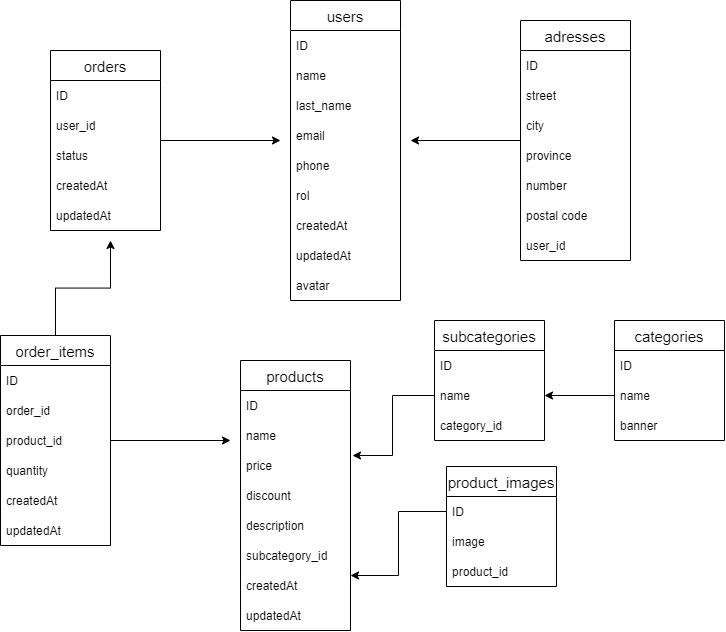

The diagram above was exported from draw.io. Its source (the exported page's mxGraphModel, read from the mxfile embedded in the PNG):
<mxGraphModel dx="1264" dy="694" grid="1" gridSize="12" guides="1" tooltips="1" connect="1" arrows="1" fold="1" page="1" pageScale="1" pageWidth="850" pageHeight="1100" math="0" shadow="0" extFonts="Permanent Marker^https://fonts.googleapis.com/css?family=Permanent+Marker">
  <root>
    <mxCell id="0" />
    <mxCell id="1" parent="0" />
    <mxCell id="VUZHbczYcJiD97tZfWm3-8" value="users" style="swimlane;fontStyle=0;childLayout=stackLayout;horizontal=1;startSize=30;horizontalStack=0;resizeParent=1;resizeParentMax=0;resizeLast=0;collapsible=1;marginBottom=0;fontSize=15;" vertex="1" parent="1">
      <mxGeometry x="360" y="170" width="110" height="300" as="geometry" />
    </mxCell>
    <mxCell id="VUZHbczYcJiD97tZfWm3-9" value="ID" style="text;strokeColor=none;fillColor=none;align=left;verticalAlign=middle;spacingLeft=4;spacingRight=4;overflow=hidden;points=[[0,0.5],[1,0.5]];portConstraint=eastwest;rotatable=0;" vertex="1" parent="VUZHbczYcJiD97tZfWm3-8">
      <mxGeometry y="30" width="110" height="30" as="geometry" />
    </mxCell>
    <mxCell id="VUZHbczYcJiD97tZfWm3-10" value="name    " style="text;strokeColor=none;fillColor=none;align=left;verticalAlign=middle;spacingLeft=4;spacingRight=4;overflow=hidden;points=[[0,0.5],[1,0.5]];portConstraint=eastwest;rotatable=0;" vertex="1" parent="VUZHbczYcJiD97tZfWm3-8">
      <mxGeometry y="60" width="110" height="30" as="geometry" />
    </mxCell>
    <mxCell id="VUZHbczYcJiD97tZfWm3-11" value="last_name" style="text;strokeColor=none;fillColor=none;align=left;verticalAlign=middle;spacingLeft=4;spacingRight=4;overflow=hidden;points=[[0,0.5],[1,0.5]];portConstraint=eastwest;rotatable=0;" vertex="1" parent="VUZHbczYcJiD97tZfWm3-8">
      <mxGeometry y="90" width="110" height="30" as="geometry" />
    </mxCell>
    <mxCell id="VUZHbczYcJiD97tZfWm3-13" value="email" style="text;strokeColor=none;fillColor=none;align=left;verticalAlign=middle;spacingLeft=4;spacingRight=4;overflow=hidden;points=[[0,0.5],[1,0.5]];portConstraint=eastwest;rotatable=0;" vertex="1" parent="VUZHbczYcJiD97tZfWm3-8">
      <mxGeometry y="120" width="110" height="30" as="geometry" />
    </mxCell>
    <mxCell id="VUZHbczYcJiD97tZfWm3-14" value="phone" style="text;strokeColor=none;fillColor=none;align=left;verticalAlign=middle;spacingLeft=4;spacingRight=4;overflow=hidden;points=[[0,0.5],[1,0.5]];portConstraint=eastwest;rotatable=0;" vertex="1" parent="VUZHbczYcJiD97tZfWm3-8">
      <mxGeometry y="150" width="110" height="30" as="geometry" />
    </mxCell>
    <mxCell id="VUZHbczYcJiD97tZfWm3-15" value="rol" style="text;strokeColor=none;fillColor=none;align=left;verticalAlign=middle;spacingLeft=4;spacingRight=4;overflow=hidden;points=[[0,0.5],[1,0.5]];portConstraint=eastwest;rotatable=0;" vertex="1" parent="VUZHbczYcJiD97tZfWm3-8">
      <mxGeometry y="180" width="110" height="30" as="geometry" />
    </mxCell>
    <mxCell id="VUZHbczYcJiD97tZfWm3-16" value="createdAt" style="text;strokeColor=none;fillColor=none;align=left;verticalAlign=middle;spacingLeft=4;spacingRight=4;overflow=hidden;points=[[0,0.5],[1,0.5]];portConstraint=eastwest;rotatable=0;" vertex="1" parent="VUZHbczYcJiD97tZfWm3-8">
      <mxGeometry y="210" width="110" height="30" as="geometry" />
    </mxCell>
    <mxCell id="VUZHbczYcJiD97tZfWm3-17" value="updatedAt" style="text;strokeColor=none;fillColor=none;align=left;verticalAlign=middle;spacingLeft=4;spacingRight=4;overflow=hidden;points=[[0,0.5],[1,0.5]];portConstraint=eastwest;rotatable=0;" vertex="1" parent="VUZHbczYcJiD97tZfWm3-8">
      <mxGeometry y="240" width="110" height="30" as="geometry" />
    </mxCell>
    <mxCell id="VUZHbczYcJiD97tZfWm3-18" value="avatar" style="text;strokeColor=none;fillColor=none;align=left;verticalAlign=middle;spacingLeft=4;spacingRight=4;overflow=hidden;points=[[0,0.5],[1,0.5]];portConstraint=eastwest;rotatable=0;" vertex="1" parent="VUZHbczYcJiD97tZfWm3-8">
      <mxGeometry y="270" width="110" height="30" as="geometry" />
    </mxCell>
    <mxCell id="VUZHbczYcJiD97tZfWm3-20" value="products" style="swimlane;fontStyle=0;childLayout=stackLayout;horizontal=1;startSize=30;horizontalStack=0;resizeParent=1;resizeParentMax=0;resizeLast=0;collapsible=1;marginBottom=0;fontSize=15;" vertex="1" parent="1">
      <mxGeometry x="310" y="530" width="110" height="270" as="geometry" />
    </mxCell>
    <mxCell id="VUZHbczYcJiD97tZfWm3-21" value="ID" style="text;strokeColor=none;fillColor=none;align=left;verticalAlign=middle;spacingLeft=4;spacingRight=4;overflow=hidden;points=[[0,0.5],[1,0.5]];portConstraint=eastwest;rotatable=0;" vertex="1" parent="VUZHbczYcJiD97tZfWm3-20">
      <mxGeometry y="30" width="110" height="30" as="geometry" />
    </mxCell>
    <mxCell id="VUZHbczYcJiD97tZfWm3-22" value="name    " style="text;strokeColor=none;fillColor=none;align=left;verticalAlign=middle;spacingLeft=4;spacingRight=4;overflow=hidden;points=[[0,0.5],[1,0.5]];portConstraint=eastwest;rotatable=0;" vertex="1" parent="VUZHbczYcJiD97tZfWm3-20">
      <mxGeometry y="60" width="110" height="30" as="geometry" />
    </mxCell>
    <mxCell id="VUZHbczYcJiD97tZfWm3-23" value="price" style="text;strokeColor=none;fillColor=none;align=left;verticalAlign=middle;spacingLeft=4;spacingRight=4;overflow=hidden;points=[[0,0.5],[1,0.5]];portConstraint=eastwest;rotatable=0;" vertex="1" parent="VUZHbczYcJiD97tZfWm3-20">
      <mxGeometry y="90" width="110" height="30" as="geometry" />
    </mxCell>
    <mxCell id="VUZHbczYcJiD97tZfWm3-24" value="discount" style="text;strokeColor=none;fillColor=none;align=left;verticalAlign=middle;spacingLeft=4;spacingRight=4;overflow=hidden;points=[[0,0.5],[1,0.5]];portConstraint=eastwest;rotatable=0;" vertex="1" parent="VUZHbczYcJiD97tZfWm3-20">
      <mxGeometry y="120" width="110" height="30" as="geometry" />
    </mxCell>
    <mxCell id="VUZHbczYcJiD97tZfWm3-25" value="description" style="text;strokeColor=none;fillColor=none;align=left;verticalAlign=middle;spacingLeft=4;spacingRight=4;overflow=hidden;points=[[0,0.5],[1,0.5]];portConstraint=eastwest;rotatable=0;" vertex="1" parent="VUZHbczYcJiD97tZfWm3-20">
      <mxGeometry y="150" width="110" height="30" as="geometry" />
    </mxCell>
    <mxCell id="VUZHbczYcJiD97tZfWm3-26" value="subcategory_id" style="text;strokeColor=none;fillColor=none;align=left;verticalAlign=middle;spacingLeft=4;spacingRight=4;overflow=hidden;points=[[0,0.5],[1,0.5]];portConstraint=eastwest;rotatable=0;" vertex="1" parent="VUZHbczYcJiD97tZfWm3-20">
      <mxGeometry y="180" width="110" height="30" as="geometry" />
    </mxCell>
    <mxCell id="VUZHbczYcJiD97tZfWm3-27" value="createdAt" style="text;strokeColor=none;fillColor=none;align=left;verticalAlign=middle;spacingLeft=4;spacingRight=4;overflow=hidden;points=[[0,0.5],[1,0.5]];portConstraint=eastwest;rotatable=0;" vertex="1" parent="VUZHbczYcJiD97tZfWm3-20">
      <mxGeometry y="210" width="110" height="30" as="geometry" />
    </mxCell>
    <mxCell id="VUZHbczYcJiD97tZfWm3-28" value="updatedAt" style="text;strokeColor=none;fillColor=none;align=left;verticalAlign=middle;spacingLeft=4;spacingRight=4;overflow=hidden;points=[[0,0.5],[1,0.5]];portConstraint=eastwest;rotatable=0;" vertex="1" parent="VUZHbczYcJiD97tZfWm3-20">
      <mxGeometry y="240" width="110" height="30" as="geometry" />
    </mxCell>
    <mxCell id="VUZHbczYcJiD97tZfWm3-30" value="categories" style="swimlane;fontStyle=0;childLayout=stackLayout;horizontal=1;startSize=30;horizontalStack=0;resizeParent=1;resizeParentMax=0;resizeLast=0;collapsible=1;marginBottom=0;fontSize=15;" vertex="1" parent="1">
      <mxGeometry x="684" y="490" width="110" height="120" as="geometry" />
    </mxCell>
    <mxCell id="VUZHbczYcJiD97tZfWm3-31" value="ID" style="text;strokeColor=none;fillColor=none;align=left;verticalAlign=middle;spacingLeft=4;spacingRight=4;overflow=hidden;points=[[0,0.5],[1,0.5]];portConstraint=eastwest;rotatable=0;" vertex="1" parent="VUZHbczYcJiD97tZfWm3-30">
      <mxGeometry y="30" width="110" height="30" as="geometry" />
    </mxCell>
    <mxCell id="VUZHbczYcJiD97tZfWm3-32" value="name    " style="text;strokeColor=none;fillColor=none;align=left;verticalAlign=middle;spacingLeft=4;spacingRight=4;overflow=hidden;points=[[0,0.5],[1,0.5]];portConstraint=eastwest;rotatable=0;" vertex="1" parent="VUZHbczYcJiD97tZfWm3-30">
      <mxGeometry y="60" width="110" height="30" as="geometry" />
    </mxCell>
    <mxCell id="VUZHbczYcJiD97tZfWm3-33" value="banner" style="text;strokeColor=none;fillColor=none;align=left;verticalAlign=middle;spacingLeft=4;spacingRight=4;overflow=hidden;points=[[0,0.5],[1,0.5]];portConstraint=eastwest;rotatable=0;" vertex="1" parent="VUZHbczYcJiD97tZfWm3-30">
      <mxGeometry y="90" width="110" height="30" as="geometry" />
    </mxCell>
    <mxCell id="VUZHbczYcJiD97tZfWm3-39" value="subcategories" style="swimlane;fontStyle=0;childLayout=stackLayout;horizontal=1;startSize=30;horizontalStack=0;resizeParent=1;resizeParentMax=0;resizeLast=0;collapsible=1;marginBottom=0;fontSize=15;" vertex="1" parent="1">
      <mxGeometry x="504" y="490" width="110" height="120" as="geometry" />
    </mxCell>
    <mxCell id="VUZHbczYcJiD97tZfWm3-40" value="ID" style="text;strokeColor=none;fillColor=none;align=left;verticalAlign=middle;spacingLeft=4;spacingRight=4;overflow=hidden;points=[[0,0.5],[1,0.5]];portConstraint=eastwest;rotatable=0;" vertex="1" parent="VUZHbczYcJiD97tZfWm3-39">
      <mxGeometry y="30" width="110" height="30" as="geometry" />
    </mxCell>
    <mxCell id="VUZHbczYcJiD97tZfWm3-41" value="name    " style="text;strokeColor=none;fillColor=none;align=left;verticalAlign=middle;spacingLeft=4;spacingRight=4;overflow=hidden;points=[[0,0.5],[1,0.5]];portConstraint=eastwest;rotatable=0;" vertex="1" parent="VUZHbczYcJiD97tZfWm3-39">
      <mxGeometry y="60" width="110" height="30" as="geometry" />
    </mxCell>
    <mxCell id="VUZHbczYcJiD97tZfWm3-42" value="category_id" style="text;strokeColor=none;fillColor=none;align=left;verticalAlign=middle;spacingLeft=4;spacingRight=4;overflow=hidden;points=[[0,0.5],[1,0.5]];portConstraint=eastwest;rotatable=0;" vertex="1" parent="VUZHbczYcJiD97tZfWm3-39">
      <mxGeometry y="90" width="110" height="30" as="geometry" />
    </mxCell>
    <mxCell id="VUZHbczYcJiD97tZfWm3-79" style="edgeStyle=orthogonalEdgeStyle;rounded=0;orthogonalLoop=1;jettySize=auto;html=1;fontSize=15;" edge="1" parent="1" source="VUZHbczYcJiD97tZfWm3-43">
      <mxGeometry relative="1" as="geometry">
        <mxPoint x="300" y="610" as="targetPoint" />
      </mxGeometry>
    </mxCell>
    <mxCell id="VUZHbczYcJiD97tZfWm3-81" style="edgeStyle=orthogonalEdgeStyle;rounded=0;orthogonalLoop=1;jettySize=auto;html=1;fontSize=15;" edge="1" parent="1" source="VUZHbczYcJiD97tZfWm3-43">
      <mxGeometry relative="1" as="geometry">
        <mxPoint x="180" y="410" as="targetPoint" />
      </mxGeometry>
    </mxCell>
    <mxCell id="VUZHbczYcJiD97tZfWm3-43" value="order_items" style="swimlane;fontStyle=0;childLayout=stackLayout;horizontal=1;startSize=30;horizontalStack=0;resizeParent=1;resizeParentMax=0;resizeLast=0;collapsible=1;marginBottom=0;fontSize=15;" vertex="1" parent="1">
      <mxGeometry x="70" y="505" width="110" height="210" as="geometry" />
    </mxCell>
    <mxCell id="VUZHbczYcJiD97tZfWm3-44" value="ID" style="text;strokeColor=none;fillColor=none;align=left;verticalAlign=middle;spacingLeft=4;spacingRight=4;overflow=hidden;points=[[0,0.5],[1,0.5]];portConstraint=eastwest;rotatable=0;" vertex="1" parent="VUZHbczYcJiD97tZfWm3-43">
      <mxGeometry y="30" width="110" height="30" as="geometry" />
    </mxCell>
    <mxCell id="VUZHbczYcJiD97tZfWm3-45" value="order_id" style="text;strokeColor=none;fillColor=none;align=left;verticalAlign=middle;spacingLeft=4;spacingRight=4;overflow=hidden;points=[[0,0.5],[1,0.5]];portConstraint=eastwest;rotatable=0;" vertex="1" parent="VUZHbczYcJiD97tZfWm3-43">
      <mxGeometry y="60" width="110" height="30" as="geometry" />
    </mxCell>
    <mxCell id="VUZHbczYcJiD97tZfWm3-46" value="product_id" style="text;strokeColor=none;fillColor=none;align=left;verticalAlign=middle;spacingLeft=4;spacingRight=4;overflow=hidden;points=[[0,0.5],[1,0.5]];portConstraint=eastwest;rotatable=0;" vertex="1" parent="VUZHbczYcJiD97tZfWm3-43">
      <mxGeometry y="90" width="110" height="30" as="geometry" />
    </mxCell>
    <mxCell id="VUZHbczYcJiD97tZfWm3-55" value="quantity" style="text;strokeColor=none;fillColor=none;align=left;verticalAlign=middle;spacingLeft=4;spacingRight=4;overflow=hidden;points=[[0,0.5],[1,0.5]];portConstraint=eastwest;rotatable=0;" vertex="1" parent="VUZHbczYcJiD97tZfWm3-43">
      <mxGeometry y="120" width="110" height="30" as="geometry" />
    </mxCell>
    <mxCell id="VUZHbczYcJiD97tZfWm3-56" value="createdAt" style="text;strokeColor=none;fillColor=none;align=left;verticalAlign=middle;spacingLeft=4;spacingRight=4;overflow=hidden;points=[[0,0.5],[1,0.5]];portConstraint=eastwest;rotatable=0;" vertex="1" parent="VUZHbczYcJiD97tZfWm3-43">
      <mxGeometry y="150" width="110" height="30" as="geometry" />
    </mxCell>
    <mxCell id="VUZHbczYcJiD97tZfWm3-57" value="updatedAt" style="text;strokeColor=none;fillColor=none;align=left;verticalAlign=middle;spacingLeft=4;spacingRight=4;overflow=hidden;points=[[0,0.5],[1,0.5]];portConstraint=eastwest;rotatable=0;" vertex="1" parent="VUZHbczYcJiD97tZfWm3-43">
      <mxGeometry y="180" width="110" height="30" as="geometry" />
    </mxCell>
    <mxCell id="VUZHbczYcJiD97tZfWm3-80" style="edgeStyle=orthogonalEdgeStyle;rounded=0;orthogonalLoop=1;jettySize=auto;html=1;fontSize=15;" edge="1" parent="1" source="VUZHbczYcJiD97tZfWm3-47">
      <mxGeometry relative="1" as="geometry">
        <mxPoint x="350" y="310" as="targetPoint" />
      </mxGeometry>
    </mxCell>
    <mxCell id="VUZHbczYcJiD97tZfWm3-47" value="orders" style="swimlane;fontStyle=0;childLayout=stackLayout;horizontal=1;startSize=30;horizontalStack=0;resizeParent=1;resizeParentMax=0;resizeLast=0;collapsible=1;marginBottom=0;fontSize=15;" vertex="1" parent="1">
      <mxGeometry x="120" y="220" width="110" height="180" as="geometry" />
    </mxCell>
    <mxCell id="VUZHbczYcJiD97tZfWm3-48" value="ID" style="text;strokeColor=none;fillColor=none;align=left;verticalAlign=middle;spacingLeft=4;spacingRight=4;overflow=hidden;points=[[0,0.5],[1,0.5]];portConstraint=eastwest;rotatable=0;" vertex="1" parent="VUZHbczYcJiD97tZfWm3-47">
      <mxGeometry y="30" width="110" height="30" as="geometry" />
    </mxCell>
    <mxCell id="VUZHbczYcJiD97tZfWm3-49" value="user_id" style="text;strokeColor=none;fillColor=none;align=left;verticalAlign=middle;spacingLeft=4;spacingRight=4;overflow=hidden;points=[[0,0.5],[1,0.5]];portConstraint=eastwest;rotatable=0;" vertex="1" parent="VUZHbczYcJiD97tZfWm3-47">
      <mxGeometry y="60" width="110" height="30" as="geometry" />
    </mxCell>
    <mxCell id="VUZHbczYcJiD97tZfWm3-50" value="status" style="text;strokeColor=none;fillColor=none;align=left;verticalAlign=middle;spacingLeft=4;spacingRight=4;overflow=hidden;points=[[0,0.5],[1,0.5]];portConstraint=eastwest;rotatable=0;" vertex="1" parent="VUZHbczYcJiD97tZfWm3-47">
      <mxGeometry y="90" width="110" height="30" as="geometry" />
    </mxCell>
    <mxCell id="VUZHbczYcJiD97tZfWm3-53" value="createdAt" style="text;strokeColor=none;fillColor=none;align=left;verticalAlign=middle;spacingLeft=4;spacingRight=4;overflow=hidden;points=[[0,0.5],[1,0.5]];portConstraint=eastwest;rotatable=0;" vertex="1" parent="VUZHbczYcJiD97tZfWm3-47">
      <mxGeometry y="120" width="110" height="30" as="geometry" />
    </mxCell>
    <mxCell id="VUZHbczYcJiD97tZfWm3-54" value="updatedAt" style="text;strokeColor=none;fillColor=none;align=left;verticalAlign=middle;spacingLeft=4;spacingRight=4;overflow=hidden;points=[[0,0.5],[1,0.5]];portConstraint=eastwest;rotatable=0;" vertex="1" parent="VUZHbczYcJiD97tZfWm3-47">
      <mxGeometry y="150" width="110" height="30" as="geometry" />
    </mxCell>
    <mxCell id="VUZHbczYcJiD97tZfWm3-76" style="edgeStyle=orthogonalEdgeStyle;rounded=0;orthogonalLoop=1;jettySize=auto;html=1;entryX=1.091;entryY=0.667;entryDx=0;entryDy=0;entryPerimeter=0;fontSize=15;" edge="1" parent="1" source="VUZHbczYcJiD97tZfWm3-58" target="VUZHbczYcJiD97tZfWm3-13">
      <mxGeometry relative="1" as="geometry" />
    </mxCell>
    <mxCell id="VUZHbczYcJiD97tZfWm3-58" value="adresses" style="swimlane;fontStyle=0;childLayout=stackLayout;horizontal=1;startSize=30;horizontalStack=0;resizeParent=1;resizeParentMax=0;resizeLast=0;collapsible=1;marginBottom=0;fontSize=15;" vertex="1" parent="1">
      <mxGeometry x="590" y="190" width="110" height="240" as="geometry" />
    </mxCell>
    <mxCell id="VUZHbczYcJiD97tZfWm3-59" value="ID" style="text;strokeColor=none;fillColor=none;align=left;verticalAlign=middle;spacingLeft=4;spacingRight=4;overflow=hidden;points=[[0,0.5],[1,0.5]];portConstraint=eastwest;rotatable=0;" vertex="1" parent="VUZHbczYcJiD97tZfWm3-58">
      <mxGeometry y="30" width="110" height="30" as="geometry" />
    </mxCell>
    <mxCell id="VUZHbczYcJiD97tZfWm3-60" value="street" style="text;strokeColor=none;fillColor=none;align=left;verticalAlign=middle;spacingLeft=4;spacingRight=4;overflow=hidden;points=[[0,0.5],[1,0.5]];portConstraint=eastwest;rotatable=0;" vertex="1" parent="VUZHbczYcJiD97tZfWm3-58">
      <mxGeometry y="60" width="110" height="30" as="geometry" />
    </mxCell>
    <mxCell id="VUZHbczYcJiD97tZfWm3-61" value="city" style="text;strokeColor=none;fillColor=none;align=left;verticalAlign=middle;spacingLeft=4;spacingRight=4;overflow=hidden;points=[[0,0.5],[1,0.5]];portConstraint=eastwest;rotatable=0;" vertex="1" parent="VUZHbczYcJiD97tZfWm3-58">
      <mxGeometry y="90" width="110" height="30" as="geometry" />
    </mxCell>
    <mxCell id="VUZHbczYcJiD97tZfWm3-62" value="province" style="text;strokeColor=none;fillColor=none;align=left;verticalAlign=middle;spacingLeft=4;spacingRight=4;overflow=hidden;points=[[0,0.5],[1,0.5]];portConstraint=eastwest;rotatable=0;" vertex="1" parent="VUZHbczYcJiD97tZfWm3-58">
      <mxGeometry y="120" width="110" height="30" as="geometry" />
    </mxCell>
    <mxCell id="VUZHbczYcJiD97tZfWm3-63" value="number" style="text;strokeColor=none;fillColor=none;align=left;verticalAlign=middle;spacingLeft=4;spacingRight=4;overflow=hidden;points=[[0,0.5],[1,0.5]];portConstraint=eastwest;rotatable=0;" vertex="1" parent="VUZHbczYcJiD97tZfWm3-58">
      <mxGeometry y="150" width="110" height="30" as="geometry" />
    </mxCell>
    <mxCell id="VUZHbczYcJiD97tZfWm3-64" value="postal code" style="text;strokeColor=none;fillColor=none;align=left;verticalAlign=middle;spacingLeft=4;spacingRight=4;overflow=hidden;points=[[0,0.5],[1,0.5]];portConstraint=eastwest;rotatable=0;" vertex="1" parent="VUZHbczYcJiD97tZfWm3-58">
      <mxGeometry y="180" width="110" height="30" as="geometry" />
    </mxCell>
    <mxCell id="VUZHbczYcJiD97tZfWm3-65" value="user_id" style="text;strokeColor=none;fillColor=none;align=left;verticalAlign=middle;spacingLeft=4;spacingRight=4;overflow=hidden;points=[[0,0.5],[1,0.5]];portConstraint=eastwest;rotatable=0;" vertex="1" parent="VUZHbczYcJiD97tZfWm3-58">
      <mxGeometry y="210" width="110" height="30" as="geometry" />
    </mxCell>
    <mxCell id="VUZHbczYcJiD97tZfWm3-70" style="edgeStyle=orthogonalEdgeStyle;rounded=0;orthogonalLoop=1;jettySize=auto;html=1;entryX=1;entryY=0.5;entryDx=0;entryDy=0;fontSize=15;" edge="1" parent="1" source="VUZHbczYcJiD97tZfWm3-32" target="VUZHbczYcJiD97tZfWm3-41">
      <mxGeometry relative="1" as="geometry" />
    </mxCell>
    <mxCell id="VUZHbczYcJiD97tZfWm3-72" style="edgeStyle=orthogonalEdgeStyle;rounded=0;orthogonalLoop=1;jettySize=auto;html=1;entryX=1.018;entryY=0.167;entryDx=0;entryDy=0;entryPerimeter=0;fontSize=15;" edge="1" parent="1" source="VUZHbczYcJiD97tZfWm3-41" target="VUZHbczYcJiD97tZfWm3-23">
      <mxGeometry relative="1" as="geometry" />
    </mxCell>
    <mxCell id="VUZHbczYcJiD97tZfWm3-66" value="product_images" style="swimlane;fontStyle=0;childLayout=stackLayout;horizontal=1;startSize=30;horizontalStack=0;resizeParent=1;resizeParentMax=0;resizeLast=0;collapsible=1;marginBottom=0;fontSize=15;" vertex="1" parent="1">
      <mxGeometry x="516" y="636" width="110" height="120" as="geometry" />
    </mxCell>
    <mxCell id="VUZHbczYcJiD97tZfWm3-67" value="ID" style="text;strokeColor=none;fillColor=none;align=left;verticalAlign=middle;spacingLeft=4;spacingRight=4;overflow=hidden;points=[[0,0.5],[1,0.5]];portConstraint=eastwest;rotatable=0;" vertex="1" parent="VUZHbczYcJiD97tZfWm3-66">
      <mxGeometry y="30" width="110" height="30" as="geometry" />
    </mxCell>
    <mxCell id="VUZHbczYcJiD97tZfWm3-68" value="image" style="text;strokeColor=none;fillColor=none;align=left;verticalAlign=middle;spacingLeft=4;spacingRight=4;overflow=hidden;points=[[0,0.5],[1,0.5]];portConstraint=eastwest;rotatable=0;" vertex="1" parent="VUZHbczYcJiD97tZfWm3-66">
      <mxGeometry y="60" width="110" height="30" as="geometry" />
    </mxCell>
    <mxCell id="VUZHbczYcJiD97tZfWm3-69" value="product_id" style="text;strokeColor=none;fillColor=none;align=left;verticalAlign=middle;spacingLeft=4;spacingRight=4;overflow=hidden;points=[[0,0.5],[1,0.5]];portConstraint=eastwest;rotatable=0;" vertex="1" parent="VUZHbczYcJiD97tZfWm3-66">
      <mxGeometry y="90" width="110" height="30" as="geometry" />
    </mxCell>
    <mxCell id="VUZHbczYcJiD97tZfWm3-74" style="edgeStyle=orthogonalEdgeStyle;rounded=0;orthogonalLoop=1;jettySize=auto;html=1;entryX=1;entryY=0.167;entryDx=0;entryDy=0;entryPerimeter=0;fontSize=15;" edge="1" parent="1" source="VUZHbczYcJiD97tZfWm3-67" target="VUZHbczYcJiD97tZfWm3-27">
      <mxGeometry relative="1" as="geometry" />
    </mxCell>
  </root>
</mxGraphModel>